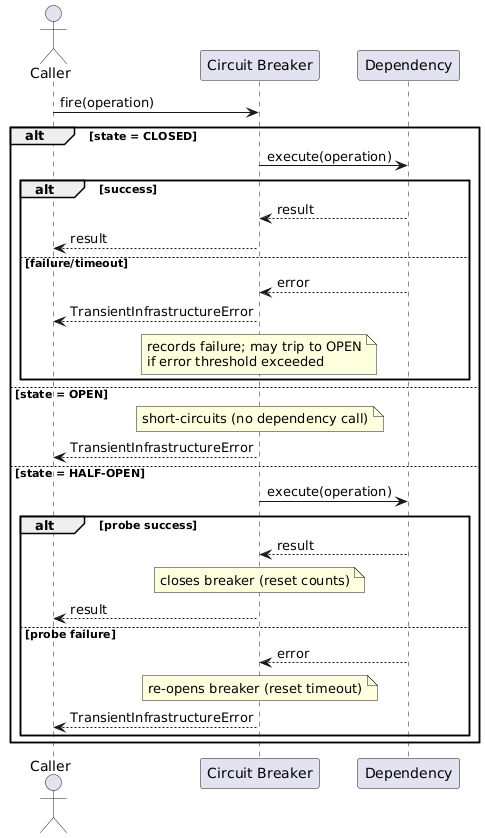

The diagram above was rendered by PlantUML. Its source (embedded in the PNG):
@startuml
actor Caller
participant "Circuit Breaker" as Breaker
participant Dependency

Caller -> Breaker: fire(operation)

alt state = CLOSED
  Breaker -> Dependency: execute(operation)
  alt success
    Dependency --> Breaker: result
    Breaker --> Caller: result
  else failure/timeout
    Dependency --> Breaker: error
    Breaker --> Caller: TransientInfrastructureError
    note over Breaker: records failure; may trip to OPEN\nif error threshold exceeded
  end

else state = OPEN
  note over Breaker: short-circuits (no dependency call)
  Breaker --> Caller: TransientInfrastructureError

else state = HALF-OPEN
  Breaker -> Dependency: execute(operation)
  alt probe success
    Dependency --> Breaker: result
    note over Breaker: closes breaker (reset counts)
    Breaker --> Caller: result
  else probe failure
    Dependency --> Breaker: error
    note over Breaker: re-opens breaker (reset timeout)
    Breaker --> Caller: TransientInfrastructureError
  end

end
@enduml